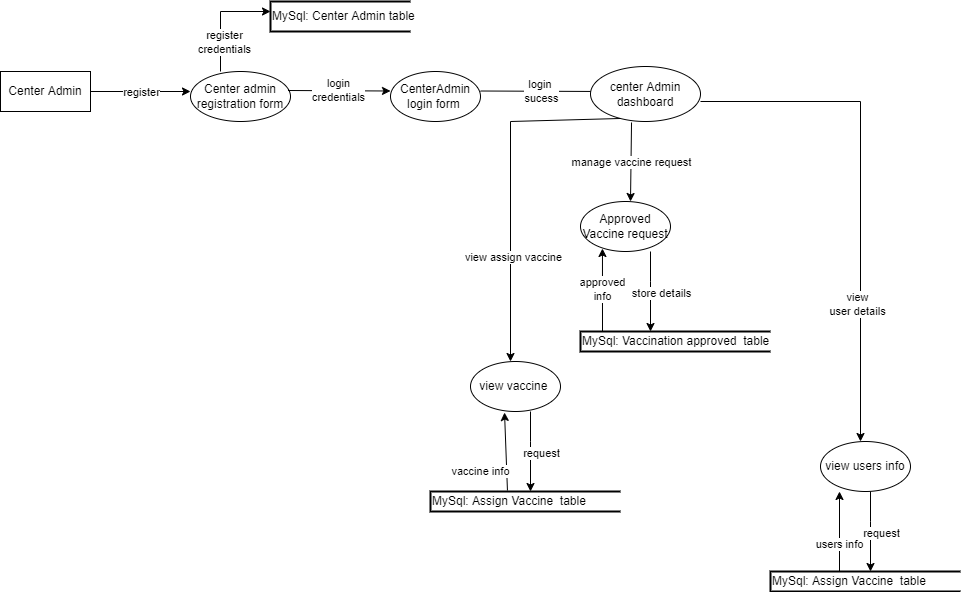

The diagram above was exported from draw.io. Its source (the exported page's mxGraphModel, read from the mxfile embedded in the PNG):
<mxGraphModel dx="1108" dy="563" grid="1" gridSize="10" guides="1" tooltips="1" connect="1" arrows="1" fold="1" page="1" pageScale="1" pageWidth="850" pageHeight="1100" math="0" shadow="0">
  <root>
    <mxCell id="0" />
    <mxCell id="1" parent="0" />
    <mxCell id="mtPhhA5Ik8wVOeJoJA50-2" value="Center Admin" style="rounded=0;whiteSpace=wrap;html=1;" parent="1" vertex="1">
      <mxGeometry x="10" y="150" width="90" height="40" as="geometry" />
    </mxCell>
    <mxCell id="mtPhhA5Ik8wVOeJoJA50-3" value="" style="endArrow=classic;html=1;rounded=0;exitX=1;exitY=0.5;exitDx=0;exitDy=0;" parent="1" source="mtPhhA5Ik8wVOeJoJA50-2" edge="1">
      <mxGeometry width="50" height="50" relative="1" as="geometry">
        <mxPoint x="120" y="220" as="sourcePoint" />
        <mxPoint x="200" y="170" as="targetPoint" />
      </mxGeometry>
    </mxCell>
    <mxCell id="mtPhhA5Ik8wVOeJoJA50-4" value="register" style="edgeLabel;html=1;align=center;verticalAlign=middle;resizable=0;points=[];" parent="mtPhhA5Ik8wVOeJoJA50-3" vertex="1" connectable="0">
      <mxGeometry x="0.4" y="-1" relative="1" as="geometry">
        <mxPoint x="-20" y="-1" as="offset" />
      </mxGeometry>
    </mxCell>
    <mxCell id="mtPhhA5Ik8wVOeJoJA50-5" value="Center admin registration form" style="ellipse;whiteSpace=wrap;html=1;" parent="1" vertex="1">
      <mxGeometry x="200" y="150" width="100" height="50" as="geometry" />
    </mxCell>
    <mxCell id="mtPhhA5Ik8wVOeJoJA50-6" value="login&lt;br&gt;credentials" style="endArrow=classic;html=1;rounded=0;exitX=0.975;exitY=0.38;exitDx=0;exitDy=0;exitPerimeter=0;" parent="1" source="mtPhhA5Ik8wVOeJoJA50-5" edge="1">
      <mxGeometry width="50" height="50" relative="1" as="geometry">
        <mxPoint x="300" y="169.5" as="sourcePoint" />
        <mxPoint x="400" y="169.5" as="targetPoint" />
      </mxGeometry>
    </mxCell>
    <mxCell id="mtPhhA5Ik8wVOeJoJA50-7" value="" style="endArrow=classic;html=1;rounded=0;" parent="1" edge="1">
      <mxGeometry width="50" height="50" relative="1" as="geometry">
        <mxPoint x="230" y="150" as="sourcePoint" />
        <mxPoint x="280" y="90" as="targetPoint" />
        <Array as="points">
          <mxPoint x="230" y="90" />
        </Array>
      </mxGeometry>
    </mxCell>
    <mxCell id="mtPhhA5Ik8wVOeJoJA50-8" value="register&lt;br&gt;credentials" style="edgeLabel;html=1;align=center;verticalAlign=middle;resizable=0;points=[];" parent="mtPhhA5Ik8wVOeJoJA50-7" vertex="1" connectable="0">
      <mxGeometry x="-0.2168" y="-3" relative="1" as="geometry">
        <mxPoint y="13" as="offset" />
      </mxGeometry>
    </mxCell>
    <mxCell id="mtPhhA5Ik8wVOeJoJA50-9" value="MySql: Center Admin table" style="strokeWidth=2;html=1;shape=mxgraph.flowchart.annotation_1;align=left;pointerEvents=1;" parent="1" vertex="1">
      <mxGeometry x="280" y="80" width="140" height="30" as="geometry" />
    </mxCell>
    <mxCell id="mtPhhA5Ik8wVOeJoJA50-10" value="CenterAdmin login form&amp;nbsp;" style="ellipse;whiteSpace=wrap;html=1;" parent="1" vertex="1">
      <mxGeometry x="400" y="150" width="90" height="50" as="geometry" />
    </mxCell>
    <mxCell id="mtPhhA5Ik8wVOeJoJA50-11" value="login&amp;nbsp;&lt;br&gt;sucess" style="endArrow=classic;html=1;rounded=0;exitX=0.975;exitY=0.38;exitDx=0;exitDy=0;exitPerimeter=0;" parent="1" edge="1">
      <mxGeometry width="50" height="50" relative="1" as="geometry">
        <mxPoint x="490" y="169.5" as="sourcePoint" />
        <mxPoint x="612" y="170" as="targetPoint" />
      </mxGeometry>
    </mxCell>
    <mxCell id="mtPhhA5Ik8wVOeJoJA50-12" value="center Admin dashboard" style="ellipse;whiteSpace=wrap;html=1;" parent="1" vertex="1">
      <mxGeometry x="600" y="145" width="110" height="55" as="geometry" />
    </mxCell>
    <mxCell id="mtPhhA5Ik8wVOeJoJA50-13" value="manage vaccine request" style="endArrow=classic;html=1;rounded=0;exitX=0.373;exitY=1.018;exitDx=0;exitDy=0;exitPerimeter=0;" parent="1" source="mtPhhA5Ik8wVOeJoJA50-12" edge="1">
      <mxGeometry width="50" height="50" relative="1" as="geometry">
        <mxPoint x="630" y="200" as="sourcePoint" />
        <mxPoint x="640" y="280" as="targetPoint" />
      </mxGeometry>
    </mxCell>
    <mxCell id="mtPhhA5Ik8wVOeJoJA50-14" value="Approved Vaccine request" style="ellipse;whiteSpace=wrap;html=1;" parent="1" vertex="1">
      <mxGeometry x="590" y="280" width="90" height="50" as="geometry" />
    </mxCell>
    <mxCell id="mtPhhA5Ik8wVOeJoJA50-15" value="" style="endArrow=classic;html=1;rounded=0;" parent="1" edge="1">
      <mxGeometry x="0.1429" y="-10" width="50" height="50" relative="1" as="geometry">
        <mxPoint x="660" y="330" as="sourcePoint" />
        <mxPoint x="660" y="410" as="targetPoint" />
        <Array as="points">
          <mxPoint x="660" y="360" />
        </Array>
        <mxPoint as="offset" />
      </mxGeometry>
    </mxCell>
    <mxCell id="mtPhhA5Ik8wVOeJoJA50-16" value="store details" style="edgeLabel;html=1;align=center;verticalAlign=middle;resizable=0;points=[];" parent="mtPhhA5Ik8wVOeJoJA50-15" vertex="1" connectable="0">
      <mxGeometry x="0.025" y="-1" relative="1" as="geometry">
        <mxPoint x="11" as="offset" />
      </mxGeometry>
    </mxCell>
    <mxCell id="mtPhhA5Ik8wVOeJoJA50-17" value="approved&lt;br&gt;info" style="endArrow=classic;html=1;rounded=0;entryX=0.244;entryY=0.94;entryDx=0;entryDy=0;entryPerimeter=0;" parent="1" target="mtPhhA5Ik8wVOeJoJA50-14" edge="1">
      <mxGeometry width="50" height="50" relative="1" as="geometry">
        <mxPoint x="612" y="410" as="sourcePoint" />
        <mxPoint x="620" y="330" as="targetPoint" />
      </mxGeometry>
    </mxCell>
    <mxCell id="mtPhhA5Ik8wVOeJoJA50-18" value="MySql: Vaccination approved&amp;nbsp; table" style="strokeWidth=2;html=1;shape=mxgraph.flowchart.annotation_1;align=left;pointerEvents=1;" parent="1" vertex="1">
      <mxGeometry x="590" y="410" width="190" height="20" as="geometry" />
    </mxCell>
    <mxCell id="vA74z_FZqKR6wMPMK1Ts-1" value="" style="endArrow=classic;html=1;rounded=0;exitX=0.273;exitY=0.945;exitDx=0;exitDy=0;exitPerimeter=0;" edge="1" parent="1" source="mtPhhA5Ik8wVOeJoJA50-12">
      <mxGeometry width="50" height="50" relative="1" as="geometry">
        <mxPoint x="630" y="210" as="sourcePoint" />
        <mxPoint x="520" y="440" as="targetPoint" />
        <Array as="points">
          <mxPoint x="520" y="200" />
        </Array>
      </mxGeometry>
    </mxCell>
    <mxCell id="vA74z_FZqKR6wMPMK1Ts-2" value="view assign vaccine" style="edgeLabel;html=1;align=center;verticalAlign=middle;resizable=0;points=[];" vertex="1" connectable="0" parent="vA74z_FZqKR6wMPMK1Ts-1">
      <mxGeometry x="0.4051" y="2" relative="1" as="geometry">
        <mxPoint as="offset" />
      </mxGeometry>
    </mxCell>
    <mxCell id="vA74z_FZqKR6wMPMK1Ts-3" value="view vaccine&amp;nbsp;" style="ellipse;whiteSpace=wrap;html=1;" vertex="1" parent="1">
      <mxGeometry x="480" y="440" width="90" height="50" as="geometry" />
    </mxCell>
    <mxCell id="vA74z_FZqKR6wMPMK1Ts-4" value="" style="endArrow=classic;html=1;rounded=0;" edge="1" parent="1">
      <mxGeometry x="0.1429" y="-10" width="50" height="50" relative="1" as="geometry">
        <mxPoint x="540" y="490" as="sourcePoint" />
        <mxPoint x="540" y="570" as="targetPoint" />
        <Array as="points">
          <mxPoint x="540" y="520" />
        </Array>
        <mxPoint as="offset" />
      </mxGeometry>
    </mxCell>
    <mxCell id="vA74z_FZqKR6wMPMK1Ts-5" value="request" style="edgeLabel;html=1;align=center;verticalAlign=middle;resizable=0;points=[];" vertex="1" connectable="0" parent="vA74z_FZqKR6wMPMK1Ts-4">
      <mxGeometry x="0.025" y="-1" relative="1" as="geometry">
        <mxPoint x="11" as="offset" />
      </mxGeometry>
    </mxCell>
    <mxCell id="vA74z_FZqKR6wMPMK1Ts-6" value="vaccine info" style="endArrow=classic;html=1;rounded=0;entryX=0.378;entryY=1.02;entryDx=0;entryDy=0;entryPerimeter=0;exitX=0.405;exitY=-0.05;exitDx=0;exitDy=0;exitPerimeter=0;" edge="1" parent="1" source="vA74z_FZqKR6wMPMK1Ts-7" target="vA74z_FZqKR6wMPMK1Ts-3">
      <mxGeometry x="-0.4876" y="26" width="50" height="50" relative="1" as="geometry">
        <mxPoint x="510" y="570" as="sourcePoint" />
        <mxPoint x="510" y="490" as="targetPoint" />
        <mxPoint as="offset" />
      </mxGeometry>
    </mxCell>
    <mxCell id="vA74z_FZqKR6wMPMK1Ts-7" value="MySql: Assign Vaccine&amp;nbsp; table" style="strokeWidth=2;html=1;shape=mxgraph.flowchart.annotation_1;align=left;pointerEvents=1;" vertex="1" parent="1">
      <mxGeometry x="440" y="570" width="190" height="20" as="geometry" />
    </mxCell>
    <mxCell id="vA74z_FZqKR6wMPMK1Ts-8" value="" style="endArrow=classic;html=1;rounded=0;" edge="1" parent="1">
      <mxGeometry width="50" height="50" relative="1" as="geometry">
        <mxPoint x="710" y="180" as="sourcePoint" />
        <mxPoint x="870" y="520" as="targetPoint" />
        <Array as="points">
          <mxPoint x="870" y="180" />
        </Array>
      </mxGeometry>
    </mxCell>
    <mxCell id="vA74z_FZqKR6wMPMK1Ts-9" value="view&lt;br&gt;user details" style="edgeLabel;html=1;align=center;verticalAlign=middle;resizable=0;points=[];" vertex="1" connectable="0" parent="vA74z_FZqKR6wMPMK1Ts-8">
      <mxGeometry x="0.448" y="-4" relative="1" as="geometry">
        <mxPoint as="offset" />
      </mxGeometry>
    </mxCell>
    <mxCell id="vA74z_FZqKR6wMPMK1Ts-10" value="view users info" style="ellipse;whiteSpace=wrap;html=1;" vertex="1" parent="1">
      <mxGeometry x="830" y="520" width="90" height="50" as="geometry" />
    </mxCell>
    <mxCell id="vA74z_FZqKR6wMPMK1Ts-11" value="" style="endArrow=classic;html=1;rounded=0;" edge="1" parent="1">
      <mxGeometry x="0.1429" y="-10" width="50" height="50" relative="1" as="geometry">
        <mxPoint x="880" y="570" as="sourcePoint" />
        <mxPoint x="880" y="650" as="targetPoint" />
        <Array as="points">
          <mxPoint x="880" y="600" />
        </Array>
        <mxPoint as="offset" />
      </mxGeometry>
    </mxCell>
    <mxCell id="vA74z_FZqKR6wMPMK1Ts-12" value="request" style="edgeLabel;html=1;align=center;verticalAlign=middle;resizable=0;points=[];" vertex="1" connectable="0" parent="vA74z_FZqKR6wMPMK1Ts-11">
      <mxGeometry x="0.025" y="-1" relative="1" as="geometry">
        <mxPoint x="11" as="offset" />
      </mxGeometry>
    </mxCell>
    <mxCell id="vA74z_FZqKR6wMPMK1Ts-13" value="" style="endArrow=classic;html=1;rounded=0;" edge="1" parent="1">
      <mxGeometry width="50" height="50" relative="1" as="geometry">
        <mxPoint x="849" y="650" as="sourcePoint" />
        <mxPoint x="849" y="570" as="targetPoint" />
      </mxGeometry>
    </mxCell>
    <mxCell id="vA74z_FZqKR6wMPMK1Ts-14" value="users info" style="edgeLabel;html=1;align=center;verticalAlign=middle;resizable=0;points=[];" vertex="1" connectable="0" parent="vA74z_FZqKR6wMPMK1Ts-13">
      <mxGeometry x="-0.3" y="1" relative="1" as="geometry">
        <mxPoint as="offset" />
      </mxGeometry>
    </mxCell>
    <mxCell id="vA74z_FZqKR6wMPMK1Ts-15" value="MySql: Assign Vaccine&amp;nbsp; table" style="strokeWidth=2;html=1;shape=mxgraph.flowchart.annotation_1;align=left;pointerEvents=1;" vertex="1" parent="1">
      <mxGeometry x="780" y="650" width="190" height="20" as="geometry" />
    </mxCell>
  </root>
</mxGraphModel>